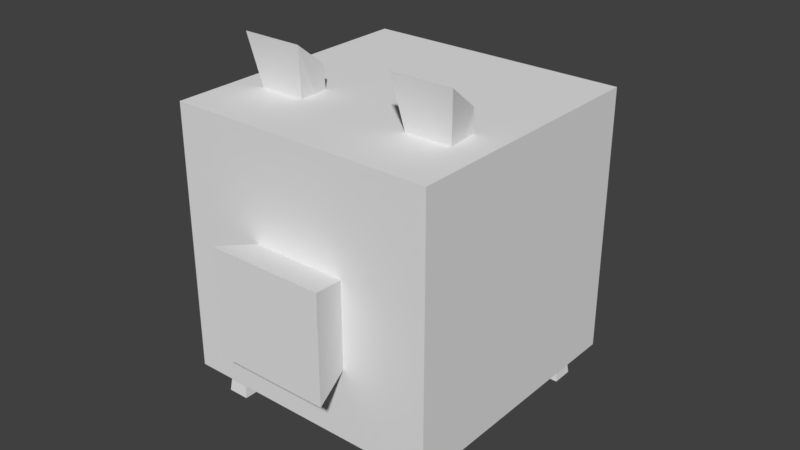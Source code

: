 # Source: character31.blend  (saved by Blender 2.77.0; exported with 4.5.12 LTS)
import bpy
from mathutils import Matrix  # noqa: F401  (used for matrix-valued properties, if any)

bpy.ops.wm.read_factory_settings(use_empty=True)
scene = bpy.context.scene
scene.name = 'Scene'

# ---- collections
col_collection_1 = bpy.data.collections.new('Collection 1'); scene.collection.children.link(col_collection_1)

# ---- materials (node trees are filled in below, after node groups)
mat_material_001 = bpy.data.materials.new('Material.001')
mat_material_001.alpha_threshold = 0.0
mat_material_001.use_transparent_shadow = False
mat_material_001.roughness = 0.5

# ---- material node trees

# ---- world
world_world = bpy.data.worlds.new('World'); scene.world = world_world
world_world.color = (0.05088, 0.05088, 0.05088)
world_world.use_sun_shadow = False
world_world.sun_shadow_jitter_overblur = 0.0
world_world.cycles.sampling_method = 'MANUAL'

# ---- meshes
me_cube_003 = bpy.data.meshes.new('Cube.003')
me_cube_003.from_pydata([(-0.2501, 5.476, -0.8605), (-0.2501, 5.527, -0.6274), (-0.2501, 5.973, -0.8847), (-0.2501, 6.025, -0.6516), (0.2501, 5.476, -0.8605), (0.2501, 5.527, -0.6274), (0.2501, 5.973, -0.8847), (0.2501, 6.025, -0.6516), (-0.1989, 6.208, -0.6521), (-0.1989, 6.369, -0.8226), (0.1989, 6.208, -0.6521), (0.1989, 6.369, -0.8226), (-0.1324, 6.673, -0.5805), (-0.1313, 6.778, -0.7217), (0.1313, 6.502, -0.6079), (0.1324, 6.607, -0.7492), (0.08019, 6.904, -0.5651), (0.08099, 6.979, -0.6657), (0.2679, 6.782, -0.5846), (0.2687, 6.857, -0.6852), (0.3967, 7.271, -0.5125), (0.3708, 7.316, -0.6163), (0.4163, 7.05, -0.5343), (0.3903, 7.094, -0.6381), (0.5697, 7.249, -0.5493), (0.5556, 7.273, -0.6052), (0.5802, 7.13, -0.561), (0.5662, 7.154, -0.617), (4.034, -5.442, -2.716), (3.975, -5.552, -2.948), (4.034, -4.665, -2.754), (3.975, -4.659, -2.991), (4.815, -5.442, -2.716), (4.873, -5.552, -2.948), (4.815, -4.665, -2.754), (4.873, -4.659, -2.991), (3.872, -4.194, -1.36), (3.872, -5.293, -1.307), (4.976, -4.194, -1.36), (4.976, -5.293, -1.307), (-4.034, -5.442, -2.716), (-3.975, -5.552, -2.948), (-4.034, -4.665, -2.754), (-3.975, -4.659, -2.991), (-4.815, -5.442, -2.716), (-4.873, -5.552, -2.948), (-4.815, -4.665, -2.754), (-4.873, -4.659, -2.991), (-3.872, -4.194, -1.36), (-3.872, -5.293, -1.307), (-4.976, -4.194, -1.36), (-4.976, -5.293, -1.307), (4.034, 4.136, -3.181), (3.975, 4.142, -3.419), (4.034, 3.359, -3.144), (3.975, 3.249, -3.376), (4.815, 4.136, -3.181), (4.873, 4.142, -3.419), (4.815, 3.359, -3.144), (4.873, 3.249, -3.376), (3.872, 3.509, -1.735), (3.872, 4.607, -1.788), (4.976, 3.509, -1.735), (4.976, 4.607, -1.788), (-4.034, 4.136, -3.181), (-3.975, 4.142, -3.419), (-4.034, 3.359, -3.144), (-3.975, 3.249, -3.376), (-4.815, 4.136, -3.181), (-4.873, 4.142, -3.419), (-4.815, 3.359, -3.144), (-4.873, 3.249, -3.376), (-3.872, 3.509, -1.735), (-3.872, 4.607, -1.788), (-4.976, 3.509, -1.735), (-4.976, 4.607, -1.788), (2.646, -1.933, 1.728), (2.048, -2.261, 3.728), (2.646, -0.5891, 1.728), (2.318, -0.8825, 3.134), (3.99, -1.933, 1.728), (4.588, -2.261, 3.728), (3.99, -0.5891, 1.728), (4.318, -0.8825, 3.134), (-2.646, -1.933, 1.728), (-2.048, -2.261, 3.728), (-2.646, -0.5891, 1.728), (-2.318, -0.8825, 3.134), (-3.99, -1.933, 1.728), (-4.588, -2.261, 3.728), (-3.99, -0.5891, 1.728), (-4.318, -0.8825, 3.134), (-2.455, -7.453, -1.026), (-2.455, -6.995, 1.043), (-1.332, -3.504, -0.7395), (-1.332, -3.255, 0.3833), (2.455, -7.453, -1.026), (2.455, -6.995, 1.043), (1.332, -3.504, -0.7395), (1.332, -3.255, 0.3833), (-5.53, -6.072, -2.31), (-5.53, -4.93, 2.844), (-5.53, 4.93, -2.844), (-5.53, 6.072, 2.31), (5.53, -6.072, -2.31), (5.53, -4.93, 2.844), (5.53, 4.93, -2.844), (5.53, 6.072, 2.31)], [], [(1, 3, 2, 0), (6, 2, 9, 11), (7, 5, 4, 6), (5, 1, 0, 4), (0, 2, 6, 4), (5, 7, 3, 1), (11, 9, 13, 15), (3, 7, 10, 8), (2, 3, 8, 9), (7, 6, 11, 10), (14, 15, 19, 18), (8, 10, 14, 12), (10, 11, 15, 14), (9, 8, 12, 13), (17, 16, 20, 21), (13, 12, 16, 17), (15, 13, 17, 19), (12, 14, 18, 16), (23, 21, 25, 27), (19, 17, 21, 23), (16, 18, 22, 20), (18, 19, 23, 22), (24, 26, 27, 25), (20, 22, 26, 24), (22, 23, 27, 26), (21, 20, 24, 25), (29, 28, 30, 31), (31, 30, 34, 35), (35, 34, 32, 33), (33, 32, 28, 29), (30, 36, 38, 34), (33, 29, 31, 35), (37, 39, 38, 36), (32, 39, 37, 28), (34, 38, 39, 32), (28, 37, 36, 30), (41, 43, 42, 40), (43, 47, 46, 42), (47, 45, 44, 46), (45, 41, 40, 44), (42, 46, 50, 48), (45, 47, 43, 41), (49, 48, 50, 51), (44, 40, 49, 51), (46, 44, 51, 50), (40, 42, 48, 49), (53, 55, 54, 52), (55, 59, 58, 54), (59, 57, 56, 58), (57, 53, 52, 56), (54, 58, 62, 60), (57, 59, 55, 53), (61, 60, 62, 63), (56, 52, 61, 63), (58, 56, 63, 62), (52, 54, 60, 61), (65, 64, 66, 67), (67, 66, 70, 71), (71, 70, 68, 69), (69, 68, 64, 65), (66, 72, 74, 70), (69, 65, 67, 71), (73, 75, 74, 72), (68, 75, 73, 64), (70, 74, 75, 68), (64, 73, 72, 66), (77, 79, 78, 76), (79, 83, 82, 78), (83, 81, 80, 82), (81, 77, 76, 80), (76, 78, 82, 80), (81, 83, 79, 77), (85, 84, 86, 87), (87, 86, 90, 91), (91, 90, 88, 89), (89, 88, 84, 85), (84, 88, 90, 86), (89, 85, 87, 91), (93, 95, 94, 92), (95, 99, 98, 94), (99, 97, 96, 98), (97, 93, 92, 96), (92, 94, 98, 96), (97, 99, 95, 93), (101, 103, 102, 100), (103, 107, 106, 102), (107, 105, 104, 106), (105, 101, 100, 104), (100, 102, 106, 104), (105, 107, 103, 101)])
_uv = me_cube_003.uv_layers.new(name='UVMap')
_uv.uv.foreach_set('vector', [0.974, 0.02785, 0.9727, 0.0408, 0.9667, 0.03911, 0.9681, 0.02616, 0.9657, 0.7862, 0.9529, 0.7887, 0.9523, 0.7783, 0.9625, 0.7764, 0.9727, 0.248, 0.9741, 0.2609, 0.9682, 0.2627, 0.9667, 0.2497, 0.8925, 0.315, 0.8925, 0.3281, 0.8863, 0.3281, 0.8863, 0.315, 0.9553, 0.8015, 0.9529, 0.7887, 0.9657, 0.7862, 0.9681, 0.799, 0.9678, 0.8564, 0.9652, 0.8692, 0.9525, 0.8665, 0.9551, 0.8538, 0.9625, 0.7764, 0.9523, 0.7783, 0.9521, 0.7676, 0.9596, 0.7706, 0.9525, 0.8665, 0.9652, 0.8692, 0.9629, 0.8736, 0.9528, 0.8715, 0.9667, 0.03911, 0.9727, 0.0408, 0.9724, 0.04563, 0.9677, 0.04956, 0.9727, 0.248, 0.9667, 0.2497, 0.9676, 0.2393, 0.9723, 0.2432, 0.9729, 0.2354, 0.9691, 0.2329, 0.9704, 0.2263, 0.9731, 0.2281, 0.9528, 0.8715, 0.9629, 0.8736, 0.9597, 0.8807, 0.9521, 0.8836, 0.9723, 0.2432, 0.9676, 0.2393, 0.9691, 0.2329, 0.9729, 0.2354, 0.9677, 0.04956, 0.9724, 0.04563, 0.9735, 0.0579, 0.9697, 0.06044, 0.9707, 0.06591, 0.9734, 0.06409, 0.974, 0.07398, 0.9713, 0.07497, 0.9697, 0.06044, 0.9735, 0.0579, 0.9734, 0.06409, 0.9707, 0.06591, 0.9596, 0.7706, 0.9521, 0.7676, 0.9566, 0.7614, 0.9619, 0.7636, 0.9521, 0.8836, 0.9597, 0.8807, 0.9617, 0.8885, 0.9563, 0.8906, 0.9639, 0.757, 0.9623, 0.7514, 0.9672, 0.7516, 0.9681, 0.7546, 0.9619, 0.7636, 0.9566, 0.7614, 0.9623, 0.7514, 0.9639, 0.757, 0.9563, 0.8906, 0.9617, 0.8885, 0.9641, 0.896, 0.9624, 0.9015, 0.9731, 0.2281, 0.9704, 0.2263, 0.9713, 0.2202, 0.9741, 0.2212, 0.2667, 0.9598, 0.2667, 0.9567, 0.2682, 0.9572, 0.2682, 0.9603, 0.9624, 0.9015, 0.9641, 0.896, 0.9678, 0.899, 0.9669, 0.902, 0.9468, 0.3193, 0.9443, 0.3198, 0.9455, 0.3153, 0.9468, 0.315, 0.2124, 0.9567, 0.2149, 0.9568, 0.2149, 0.9614, 0.2135, 0.9614, 0.05419, 0.8503, 0.05226, 0.8567, 0.03223, 0.8589, 0.03118, 0.8528, 0.889, 0.1669, 0.8905, 0.1608, 0.9107, 0.1608, 0.9123, 0.1669, 0.1197, 0.8873, 0.1208, 0.8812, 0.1408, 0.8834, 0.1428, 0.8898, 0.889, 0.2627, 0.8905, 0.2562, 0.9107, 0.2562, 0.9123, 0.2627, 0.8905, 0.1608, 0.8863, 0.1227, 0.9149, 0.1227, 0.9107, 0.1608, 0.872, 0.9727, 0.872, 0.9492, 0.8952, 0.9492, 0.8952, 0.9727, 0.8495, 0.6984, 0.8495, 0.6695, 0.878, 0.6695, 0.878, 0.6984, 0.8905, 0.2562, 0.8863, 0.2192, 0.9149, 0.2192, 0.9107, 0.2562, 0.1208, 0.8812, 0.1145, 0.8432, 0.1428, 0.8463, 0.1408, 0.8834, 0.05226, 0.8567, 0.05419, 0.8938, 0.0259, 0.8969, 0.03223, 0.8589, 0.6424, 0.8781, 0.6194, 0.8756, 0.6204, 0.8695, 0.6405, 0.8717, 0.7258, 0.9073, 0.7025, 0.9073, 0.704, 0.9012, 0.7242, 0.9012, 0.8773, 0.7539, 0.9003, 0.7514, 0.8984, 0.7578, 0.8784, 0.76, 0.64, 0.9738, 0.6168, 0.9738, 0.6183, 0.9674, 0.6385, 0.9674, 0.7242, 0.9012, 0.704, 0.9012, 0.6998, 0.8631, 0.7284, 0.8631, 0.1376, 0.9656, 0.1145, 0.9656, 0.1145, 0.9421, 0.1376, 0.9421, 0.9298, 0.6695, 0.9582, 0.6695, 0.9582, 0.6984, 0.9298, 0.6984, 0.6385, 0.9674, 0.6183, 0.9674, 0.6141, 0.9304, 0.6427, 0.9304, 0.8784, 0.76, 0.8984, 0.7578, 0.9003, 0.7949, 0.872, 0.798, 0.6405, 0.8717, 0.6204, 0.8695, 0.6141, 0.8315, 0.6424, 0.8346, 0.2177, 0.8603, 0.2407, 0.8578, 0.2388, 0.8642, 0.2187, 0.8664, 0.9555, 0.6141, 0.9323, 0.6141, 0.9338, 0.6076, 0.954, 0.6076, 0.8819, 0.4365, 0.8589, 0.434, 0.8599, 0.4279, 0.88, 0.43, 0.8119, 0.9073, 0.7886, 0.9073, 0.7901, 0.9012, 0.8103, 0.9012, 0.954, 0.6076, 0.9338, 0.6076, 0.9296, 0.5706, 0.9582, 0.5706, 0.957, 0.5123, 0.9338, 0.5123, 0.9338, 0.4888, 0.957, 0.4888, 0.8821, 0.5177, 0.8536, 0.5177, 0.8536, 0.4888, 0.8821, 0.4888, 0.8103, 0.9012, 0.7901, 0.9012, 0.7859, 0.8631, 0.8145, 0.8631, 0.88, 0.43, 0.8599, 0.4279, 0.8536, 0.3899, 0.8819, 0.3929, 0.2187, 0.8664, 0.2388, 0.8642, 0.2407, 0.9013, 0.2124, 0.9044, 0.8548, 0.6147, 0.8558, 0.6086, 0.8759, 0.6108, 0.8778, 0.6172, 0.9364, 0.4333, 0.9379, 0.4268, 0.9581, 0.4268, 0.9596, 0.4333, 0.9003, 0.8503, 0.8984, 0.8567, 0.8784, 0.8589, 0.8773, 0.8528, 0.9123, 0.02616, 0.9107, 0.03223, 0.8905, 0.03223, 0.889, 0.02616, 0.9379, 0.4268, 0.9337, 0.3899, 0.9623, 0.3899, 0.9581, 0.4268, 0.0259, 0.9727, 0.0259, 0.9492, 0.04905, 0.9492, 0.04905, 0.9727, 0.323, 0.9688, 0.323, 0.9399, 0.3514, 0.9399, 0.3514, 0.9688, 0.9107, 0.03223, 0.9149, 0.07037, 0.8863, 0.07037, 0.8905, 0.03223, 0.8984, 0.8567, 0.9003, 0.8938, 0.872, 0.8969, 0.8784, 0.8589, 0.8558, 0.6086, 0.8495, 0.5706, 0.8778, 0.5737, 0.8759, 0.6108, 0.3573, 0.8876, 0.3245, 0.866, 0.323, 0.8282, 0.3573, 0.8341, 0.5293, 0.8282, 0.5293, 0.8806, 0.4951, 0.872, 0.4951, 0.8368, 0.116, 0.7531, 0.1488, 0.7315, 0.1488, 0.785, 0.1145, 0.7909, 0.323, 0.7759, 0.323, 0.7095, 0.3725, 0.7251, 0.3725, 0.7603, 0.4439, 0.968, 0.4091, 0.968, 0.4091, 0.9329, 0.4439, 0.9329, 0.06267, 0.798, 0.0259, 0.7909, 0.0259, 0.7386, 0.06267, 0.7315, 0.7341, 0.7514, 0.7341, 0.8049, 0.6998, 0.8108, 0.7014, 0.773, 0.4091, 0.8282, 0.4433, 0.8368, 0.4433, 0.872, 0.4091, 0.8806, 0.7875, 0.7892, 0.7859, 0.7514, 0.8202, 0.7573, 0.8202, 0.8108, 0.4242, 0.7095, 0.4737, 0.7251, 0.4737, 0.7603, 0.4242, 0.7759, 0.4957, 0.968, 0.4957, 0.9329, 0.5304, 0.9329, 0.5304, 0.968, 0.5623, 0.7095, 0.5623, 0.7759, 0.5255, 0.7689, 0.5255, 0.7165, 0.2672, 0.5507, 0.2672, 0.6509, 0.2375, 0.6497, 0.2124, 0.5486, 0.6141, 0.7792, 0.6141, 0.7095, 0.6439, 0.7095, 0.6439, 0.7792, 0.2672, 0.7032, 0.2672, 0.8034, 0.2124, 0.8055, 0.2375, 0.7043, 0.2124, 0.4963, 0.2124, 0.3678, 0.2672, 0.3678, 0.2672, 0.4963, 0.6998, 0.3899, 0.8018, 0.4192, 0.8018, 0.4889, 0.6998, 0.5183, 0.6998, 0.5706, 0.7977, 0.6, 0.7977, 0.6697, 0.6998, 0.6991, 0.8345, 0.04953, 0.8345, 0.3375, 0.6998, 0.3142, 0.6998, 0.02616, 0.5114, 0.6572, 0.5114, 0.3678, 0.648, 0.3678, 0.648, 0.6572, 0.1606, 0.3678, 0.1606, 0.6558, 0.0259, 0.6792, 0.0259, 0.3912, 0.4596, 0.3678, 0.4596, 0.6572, 0.323, 0.6572, 0.323, 0.3678, 0.3111, 0.3155, 0.0259, 0.3155, 0.0259, 0.02616, 0.3111, 0.02616, 0.648, 0.3155, 0.3629, 0.3155, 0.3629, 0.02616, 0.648, 0.02616])
me_cube_003.materials.append(mat_material_001)
me_cube_003.use_remesh_preserve_volume = False
me_cube_003.use_remesh_preserve_attributes = False
me_cube_003.use_mirror_vertex_groups = False
me_cube_003.use_paint_bone_selection = False
me_cube_003.use_paint_mask = True
me_cube_003.update()

# ---- objects
ob_cube_002 = bpy.data.objects.new('Cube.002', me_cube_003)

# ---- transforms, parenting, visibility, modifiers, constraints
ob_cube_002.location = (0.0, 0.0, 0.0)
ob_cube_002.rotation_euler = (0.1034, -0.0, 0.0)
ob_cube_002.scale = (0.09041, 0.09041, 0.193)
ob_cube_002.lineart.crease_threshold = 0.0

# ---- collection membership
col_collection_1.objects.link(ob_cube_002)

# ---- scene / render settings (as saved in the file)
scene.frame_start = 1; scene.frame_end = 250; scene.frame_set(2)
scene.render.engine = 'BLENDER_EEVEE_NEXT'
scene.render.resolution_percentage = 50
scene.render.dither_intensity = 0.0
scene.cycles.use_denoising = False
scene.cycles.samples = 128
scene.cycles.sampling_pattern = 'TABULATED_SOBOL'
scene.cycles.light_sampling_threshold = 0.0
scene.cycles.use_adaptive_sampling = False
scene.cycles.use_light_tree = False
scene.cycles.blur_glossy = 0.0
scene.cycles.sample_clamp_indirect = 0.0
scene.view_settings.view_transform = 'Standard'
bpy.context.view_layer.update()

# ---- added for rendering (the .blend has no active camera and no usable light): camera, sun
cam_auto = bpy.data.cameras.new('AutoCamera')
cam_auto.lens = 50.0
cam_auto.sensor_width = 36.0
cam_auto.clip_end = 1000.0
ob_auto_camera = bpy.data.objects.new('AutoCamera', cam_auto)
scene.collection.objects.link(ob_auto_camera)
ob_auto_camera.location = (2.15836, -2.59931, 1.75573)
ob_auto_camera.rotation_euler = (1.09748, -7.21219e-08, 0.694738)
scene.camera = ob_auto_camera
light_auto_sun = bpy.data.lights.new('AutoSun', 'SUN')
light_auto_sun.energy = 3.0
light_auto_sun.angle = 0.0523599
ob_auto_sun = bpy.data.objects.new('AutoSun', light_auto_sun)
scene.collection.objects.link(ob_auto_sun)
ob_auto_sun.rotation_euler = (0.872665, 0.174533, 0.523599)
bpy.context.view_layer.update()
